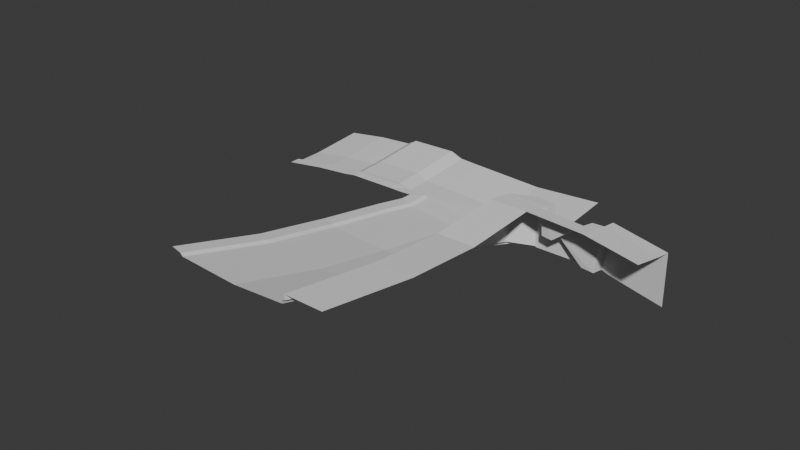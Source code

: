# Source: callePeana.blend  (saved by Blender 5.1.29; exported with 4.5.12 LTS)
import bpy
from mathutils import Matrix  # noqa: F401  (used for matrix-valued properties, if any)

bpy.ops.wm.read_factory_settings(use_empty=True)
scene = bpy.context.scene
scene.name = 'Scene'

# ---- collections
col_collection = bpy.data.collections.new('Collection'); scene.collection.children.link(col_collection)

# ---- world
world_world = bpy.data.worlds.new('World'); scene.world = world_world
world_world.use_nodes = True; world_world.node_tree.nodes.clear()
_N = world_world.node_tree.nodes; _L = world_world.node_tree.links
n0 = _N.new('ShaderNodeOutputWorld'); n0.name = 'World Output'; n0.location = (200, 100)
n1 = _N.new('ShaderNodeBackground'); n1.name = 'Background'; n1.location = (-200, 100)
n1.inputs[0].default_value = (0.05088, 0.05088, 0.05088, 1.0)
_L.new(n1.outputs[0], n0.inputs[0])
n0.is_active_output = True
world_world.color = (0.05088, 0.05088, 0.05088)
world_world.sun_shadow_jitter_overblur = 0.0

# ---- meshes
me_plane = bpy.data.meshes.new('Plane')
me_plane.from_pydata([(-7.861, 1.0, 0.0), (4.5, 1.535, 5.093), (8.652, 1.535, 5.093), (15.29, 0.6491, 5.278), (-8.06, 10.88, -0.8732), (-8.188, -6.728, 1.207), (7.386, 11.05, -0.84), (9.618, 5.007, 4.851), (3.441, -25.03, 6.303), (7.593, -25.03, 6.303), (-7.937, -15.66, 3.15), (9.663, 5.079, 2.156), (4.52, -15.24, 5.398), (8.672, -15.24, 5.398), (-8.843, -25.05, 5.369), (7.4, 5.544, 4.764), (-7.694, 7.399, -0.6842), (4.269, -6.307, 4.494), (8.421, -6.307, 4.494), (15.82, 3.507, 5.109), (14.52, 3.557, 5.029), (9.179, 3.265, 4.946), (14.25, 2.414, 5.095), (10.96, 3.953, 2.194), (9.613, 4.126, 2.168), (9.477, 3.126, 2.199), (10.74, 2.842, 2.238), (-7.454, 4.418, -0.4922), (4.962, 3.99, 4.958), (9.424, 3.987, 4.916), (11.0, 4.91, 2.224), (14.18, 5.953, 0.09368), (13.68, 6.757, -0.1598), (15.97, 4.786, 5.053), (21.93, -1.39, 5.402), (22.4, 1.469, 5.116), (22.59, 2.759, 5.053), (22.69, 2.646, -0.3575), (-1.58, 1.111, -0.4788), (-1.908, -6.618, 0.7287), (-1.657, -15.55, 2.671), (-0.03605, 6.362, -1.21), (-2.563, -24.94, 4.89), (-0.285, 11.07, -1.335), (-1.071, 4.109, -0.9684), (-8.137, 17.34, -0.4247), (7.309, 17.51, -0.3915), (-0.3621, 17.54, -0.8869), (-10.7, 11.01, -0.8119), (-10.34, 7.53, -0.6304), (-10.37, 7.119, -0.2656), (-10.78, 17.47, -0.3634), (-12.14, 11.05, -0.2971), (-11.75, 7.495, -0.1788), (-11.73, 7.031, -0.1151), (-12.22, 17.51, 0.1514), (-17.26, 10.74, -0.2653), (-16.88, 7.216, -0.1474), (-16.89, 6.929, -0.08643), (-17.34, 17.21, 0.1831), (-18.41, 10.72, -0.9009), (-18.05, 7.241, -0.709), (-18.08, 6.834, -0.2302), (-18.48, 17.18, -0.4525), (-22.47, 10.68, -1.161), (-22.1, 7.207, -0.9691), (-22.07, 6.887, -0.62), (-22.54, 17.14, -0.7124), (-27.08, 10.68, -1.811), (-26.71, 7.208, -1.619), (-7.987, 7.189, -0.3524), (-27.16, 17.14, -1.362), (-26.69, 6.887, -1.27), (-10.32, 5.878, -0.1725), (-11.7, 5.777, -0.09431), (-16.86, 5.674, -0.06568), (-18.04, 5.577, -0.2113), (-22.04, 5.631, -0.6011), (-9.077, 5.994, -0.1964), (-26.65, 5.631, -1.251), (-8.187, 1.042, 0.246), (-8.515, -6.687, 1.453), (-8.264, -15.62, 3.396), (-9.17, -25.01, 5.615), (-7.781, 4.46, -0.2462), (-9.482, 1.278, 0.328), (-9.809, -6.45, 1.536), (-9.559, -15.38, 3.478), (-10.46, -24.77, 5.697), (-9.076, 4.696, -0.1641), (15.24, 3.227, 0.1524), (13.75, 3.527, 0.09406), (13.94, 4.616, 0.05898), (15.44, 4.368, 0.1119), (16.5, 4.301, -0.1974), (13.31, 4.844, -0.3085), (15.66, 5.604, 0.1021), (16.85, 6.048, -0.1182), (7.481, 6.762, -0.7948), (4.588, 1.042, 0.3972), (4.182, 1.008, -0.02492), (4.297, 1.131, 0.2966), (3.859, -6.721, 1.176), (4.269, -6.679, 1.596), (3.969, -6.692, 1.511), (5.957, 5.538, -0.6666), (7.509, 5.131, -0.3864), (7.748, 5.097, -0.4621), (7.565, 6.669, -0.5582), (6.007, 5.509, -0.3747), (4.112, -15.66, 3.119), (4.52, -15.59, 3.534), (4.224, -15.73, 3.477), (3.541, -25.04, 5.762), (3.207, -25.05, 5.337), (3.285, -25.26, 5.725), (5.191, 3.608, -0.09537), (4.796, 3.613, -0.5187), (4.915, 3.745, -0.2033), (13.7, 6.893, -0.3767), (16.86, 6.184, -0.335)], [], [(22, 20, 23, 26), (18, 17, 12, 13), (15, 28, 29, 7), (17, 18, 2, 1), (12, 8, 9, 13), (24, 25, 26, 23), (20, 22, 3, 19), (3, 22, 21, 2), (21, 22, 26, 25), (24, 23, 30, 11), (29, 24, 11, 7), (29, 28, 1, 2, 21), (24, 29, 21, 25), (41, 98, 6, 43), (31, 96, 97, 32), (33, 19, 35, 36), (19, 3, 34, 35), (92, 93, 96, 31), (95, 92, 31, 32), (27, 44, 41, 16), (10, 14, 42, 40), (0, 38, 44, 27), (5, 10, 40, 39), (16, 41, 43, 4), (5, 39, 38, 0), (43, 6, 46, 47), (4, 43, 47, 45), (4, 45, 51, 48), (61, 65, 66, 62), (16, 4, 48, 49), (48, 51, 55, 52), (50, 49, 53, 54), (49, 48, 52, 53), (52, 55, 59, 56), (54, 53, 57, 58), (53, 52, 56, 57), (56, 59, 63, 60), (58, 57, 61, 62), (57, 56, 60, 61), (60, 63, 67, 64), (65, 69, 72, 66), (61, 60, 64, 65), (64, 67, 71, 68), (50, 70, 16, 49), (65, 64, 68, 69), (62, 66, 77, 76), (66, 72, 79, 77), (70, 50, 73, 78), (50, 54, 74, 73), (54, 58, 75, 74), (58, 62, 76, 75), (10, 5, 81, 82), (0, 27, 84, 80), (14, 10, 82, 83), (5, 0, 80, 81), (82, 81, 86, 87), (80, 84, 89, 85), (83, 82, 87, 88), (81, 80, 85, 86), (78, 89, 84, 70), (27, 16, 70, 84), (93, 94, 97, 96), (90, 93, 92, 91), (93, 90, 19, 33), (30, 23, 91, 92), (19, 90, 91, 23, 20), (37, 94, 93, 33, 36), (100, 102, 104, 101), (101, 104, 103, 99), (117, 100, 101, 118), (118, 101, 99, 116), (111, 103, 104, 112), (112, 104, 102, 110), (113, 111, 112, 115), (115, 112, 110, 114), (105, 117, 118, 109), (109, 118, 116, 106), (99, 103, 17, 1), (38, 100, 117, 44), (99, 1, 28, 116), (39, 102, 100, 38), (103, 111, 12, 17), (39, 40, 110, 102), (11, 30, 92, 95, 107), (107, 106, 15, 7, 11), (116, 28, 15, 106), (44, 117, 105, 98, 41), (40, 42, 114, 110), (111, 113, 8, 12), (109, 108, 98, 105), (109, 106, 107, 108), (108, 107, 95, 32), (32, 97, 120, 119), (32, 119, 98, 108)])
_uv = me_plane.uv_layers.new(name='UVMap')
_uv.uv.foreach_set('vector', [0.8534, 1.0, 0.75, 1.0, 0.75, 1.0, 0.8534, 1.0, 1.0, 0.0, 0.75, 0.0, 0.75, 0.0, 1.0, 0.0, 0.75, 1.0, 0.75, 1.0, 0.7929, 1.0, 0.75, 1.0, 0.75, 0.0, 1.0, 0.0, 1.0, 1.0, 0.75, 1.0, 0.75, 0.0, 0.75, 0.0, 1.0, 0.0, 1.0, 0.0, 0.75, 1.0, 0.8477, 1.0, 0.8534, 1.0, 0.75, 1.0, 0.75, 1.0, 0.8534, 1.0, 1.0, 1.0, 0.75, 1.0, 1.0, 1.0, 0.8534, 1.0, 0.8477, 1.0, 1.0, 1.0, 0.8477, 1.0, 0.8534, 1.0, 0.8534, 1.0, 0.8477, 1.0, 0.75, 1.0, 0.75, 1.0, 0.75, 1.0, 0.75, 1.0, 0.7929, 1.0, 0.75, 1.0, 0.75, 1.0, 0.75, 1.0, 0.7929, 1.0, 0.75, 1.0, 0.75, 1.0, 1.0, 1.0, 0.8477, 1.0, 0.75, 1.0, 0.7929, 1.0, 0.8477, 1.0, 0.8477, 1.0, 0.375, 1.0, 0.75, 1.0, 0.75, 1.0, 0.375, 1.0, 0.75, 1.0, 0.6086, 0.8114, 0.686, 0.9147, 0.75, 1.0, 0.0, 0.0, 0.75, 1.0, 0.75, 1.0, 0.0, 0.0, 0.75, 1.0, 1.0, 1.0, 1.0, 1.0, 0.75, 1.0, 0.75, 1.0, 0.6086, 0.8114, 0.6086, 0.8114, 0.75, 1.0, 0.75, 1.0, 0.75, 1.0, 0.75, 1.0, 0.75, 1.0, 0.0, 1.0, 0.375, 1.0, 0.375, 1.0, 0.0, 1.0, 0.0, 0.0, 0.0, 0.0, 0.375, 0.0, 0.375, 0.0, 0.0, 1.0, 0.375, 1.0, 0.375, 1.0, 0.0, 1.0, 0.0, 0.0, 0.0, 0.0, 0.375, 0.0, 0.375, 0.0, 0.0, 1.0, 0.375, 1.0, 0.375, 1.0, 0.0, 1.0, 0.0, 0.0, 0.375, 0.0, 0.375, 1.0, 0.0, 1.0, 0.375, 1.0, 0.75, 1.0, 0.75, 1.0, 0.375, 1.0, 0.0, 1.0, 0.375, 1.0, 0.375, 1.0, 0.0, 1.0, 0.0, 1.0, 0.0, 1.0, 0.0, 1.0, 0.0, 1.0, 0.0, 1.0, 0.0, 1.0, 0.0, 1.0, 0.0, 1.0, 0.0, 1.0, 0.0, 1.0, 0.0, 1.0, 0.0, 1.0, 0.0, 1.0, 0.0, 1.0, 0.0, 1.0, 0.0, 1.0, 0.0, 1.0, 0.0, 1.0, 0.0, 1.0, 0.0, 1.0, 0.0, 1.0, 0.0, 1.0, 0.0, 1.0, 0.0, 1.0, 0.0, 1.0, 0.0, 1.0, 0.0, 1.0, 0.0, 1.0, 0.0, 1.0, 0.0, 1.0, 0.0, 1.0, 0.0, 1.0, 0.0, 1.0, 0.0, 1.0, 0.0, 1.0, 0.0, 1.0, 0.0, 1.0, 0.0, 1.0, 0.0, 1.0, 0.0, 1.0, 0.0, 1.0, 0.0, 1.0, 0.0, 1.0, 0.0, 1.0, 0.0, 1.0, 0.0, 1.0, 0.0, 1.0, 0.0, 1.0, 0.0, 1.0, 0.0, 1.0, 0.0, 1.0, 0.0, 1.0, 0.0, 1.0, 0.0, 1.0, 0.0, 1.0, 0.0, 1.0, 0.0, 1.0, 0.0, 1.0, 0.0, 1.0, 0.0, 1.0, 0.0, 1.0, 0.0, 1.0, 0.0, 1.0, 0.0, 1.0, 0.0, 1.0, 0.0, 0.0, 0.0, 1.0, 0.0, 1.0, 0.0, 1.0, 0.0, 1.0, 0.0, 1.0, 0.0, 1.0, 0.0, 1.0, 0.0, 1.0, 0.0, 1.0, 0.0, 1.0, 0.0, 1.0, 0.0, 1.0, 0.0, 1.0, 0.0, 1.0, 0.0, 0.0, 0.0, 1.0, 0.0, 1.0, 0.0, 0.0, 0.0, 1.0, 0.0, 1.0, 0.0, 1.0, 0.0, 1.0, 0.0, 1.0, 0.0, 1.0, 0.0, 1.0, 0.0, 1.0, 0.0, 1.0, 0.0, 1.0, 0.0, 1.0, 0.0, 1.0, 0.0, 0.0, 0.0, 0.0, 0.0, 0.0, 0.0, 0.0, 0.0, 1.0, 0.0, 1.0, 0.0, 1.0, 0.0, 1.0, 0.0, 0.0, 0.0, 0.0, 0.0, 0.0, 0.0, 0.0, 0.0, 0.0, 0.0, 1.0, 0.0, 1.0, 0.0, 0.0, 0.0, 0.0, 0.0, 0.0, 0.0, 0.0, 0.0, 0.0, 0.0, 1.0, 0.0, 1.0, 0.0, 1.0, 0.0, 1.0, 0.0, 0.0, 0.0, 0.0, 0.0, 0.0, 0.0, 0.0, 0.0, 0.0, 0.0, 1.0, 0.0, 1.0, 0.0, 0.0, 0.0, 0.0, 0.0, 1.0, 0.0, 1.0, 0.0, 0.0, 0.0, 1.0, 0.0, 1.0, 0.0, 0.0, 0.0, 1.0, 0.6086, 0.8114, 0.686, 0.9147, 0.686, 0.9147, 0.6086, 0.8114, 0.75, 1.0, 0.6086, 0.8114, 0.75, 1.0, 0.75, 1.0, 0.6086, 0.8114, 0.75, 1.0, 0.75, 1.0, 0.0, 0.0, 0.75, 1.0, 0.75, 1.0, 0.75, 1.0, 0.75, 1.0, 0.75, 1.0, 0.75, 1.0, 0.75, 1.0, 0.75, 1.0, 0.75, 1.0, 0.0, 0.0, 0.686, 0.9147, 0.6086, 0.8114, 0.0, 0.0, 0.0, 0.0, 0.7249, 1.0, 0.7251, 0.0, 0.75, 0.0, 0.75, 0.9995, 0.75, 0.9995, 0.75, 0.0, 0.75, 0.0, 0.75, 1.0, 0.7253, 1.0, 0.7249, 1.0, 0.75, 0.9995, 0.75, 1.0, 0.75, 1.0, 0.75, 0.9995, 0.75, 1.0, 0.75, 1.0, 0.75, 0.0, 0.75, 0.0, 0.75, 0.0, 0.75, 0.0, 0.75, 0.0, 0.75, 0.0, 0.7251, 0.0, 0.7252, 0.0, 0.75, 0.0, 0.75, 0.0, 0.75, 0.0, 0.75, 0.0, 0.75, 0.0, 0.75, 0.0, 0.7252, 0.0, 0.7253, 0.0, 0.75, 1.0, 0.7253, 1.0, 0.75, 1.0, 0.75, 1.0, 0.75, 1.0, 0.75, 1.0, 0.75, 1.0, 0.7502, 1.0, 0.75, 1.0, 0.75, 0.0, 0.75, 0.0, 0.75, 1.0, 0.375, 1.0, 0.7249, 1.0, 0.7253, 1.0, 0.375, 1.0, 0.75, 1.0, 0.75, 1.0, 0.75, 1.0, 0.75, 1.0, 0.375, 0.0, 0.7251, 0.0, 0.7249, 1.0, 0.375, 1.0, 0.75, 0.0, 0.75, 0.0, 0.75, 0.0, 0.75, 0.0, 0.375, 0.0, 0.375, 0.0, 0.7252, 0.0, 0.7251, 0.0, 0.75, 1.0, 0.75, 1.0, 0.75, 1.0, 0.75, 1.0, 0.75, 1.0, 0.75, 1.0, 0.7502, 1.0, 0.75, 1.0, 0.75, 1.0, 0.75, 1.0, 0.75, 1.0, 0.75, 1.0, 0.75, 1.0, 0.7502, 1.0, 0.375, 1.0, 0.7253, 1.0, 0.75, 1.0, 0.75, 1.0, 0.375, 1.0, 0.375, 0.0, 0.375, 0.0, 0.7253, 0.0, 0.7252, 0.0, 0.75, 0.0, 0.75, 0.0, 0.75, 0.0, 0.75, 0.0, 0.75, 1.0, 0.0, 0.0, 0.75, 1.0, 0.75, 1.0, 0.75, 1.0, 0.7502, 1.0, 0.75, 1.0, 0.0, 0.0, 0.0, 0.0, 0.75, 1.0, 0.75, 1.0, 0.75, 1.0, 0.75, 1.0, 0.686, 0.9147, 0.686, 0.9147, 0.75, 1.0, 0.75, 1.0, 0.75, 1.0, 0.75, 1.0, 0.0, 0.0])
me_plane.update()

# ---- objects
ob_plane = bpy.data.objects.new('Plane', me_plane)

# ---- transforms, parenting, visibility, modifiers, constraints
ob_plane.location = (0.0, 0.0, 0.0)

# ---- collection membership
col_collection.objects.link(ob_plane)

# ---- scene / render settings (as saved in the file)
scene.frame_start = 1; scene.frame_end = 250; scene.frame_set(1)
scene.render.engine = 'BLENDER_EEVEE_NEXT'
scene.render.bake_bias = 0.0
scene.render.bake_samples = 0
scene.cycles.sampling_pattern = 'TABULATED_SOBOL'
scene.eevee.use_volume_custom_range = False
bpy.context.view_layer.update()

# ---- added for rendering (the .blend has no active camera and no usable light): camera, sun
cam_auto = bpy.data.cameras.new('AutoCamera')
cam_auto.lens = 50.0
cam_auto.sensor_width = 36.0
cam_auto.clip_end = 1074.81
ob_auto_camera = bpy.data.objects.new('AutoCamera', cam_auto)
scene.collection.objects.link(ob_auto_camera)
ob_auto_camera.location = (59.0063, -77.3501, 51.2402)
ob_auto_camera.rotation_euler = (1.09748, -7.21219e-08, 0.694738)
scene.camera = ob_auto_camera
light_auto_sun = bpy.data.lights.new('AutoSun', 'SUN')
light_auto_sun.energy = 3.0
light_auto_sun.angle = 0.0523599
ob_auto_sun = bpy.data.objects.new('AutoSun', light_auto_sun)
scene.collection.objects.link(ob_auto_sun)
ob_auto_sun.rotation_euler = (0.872665, 0.174533, 0.523599)
bpy.context.view_layer.update()
